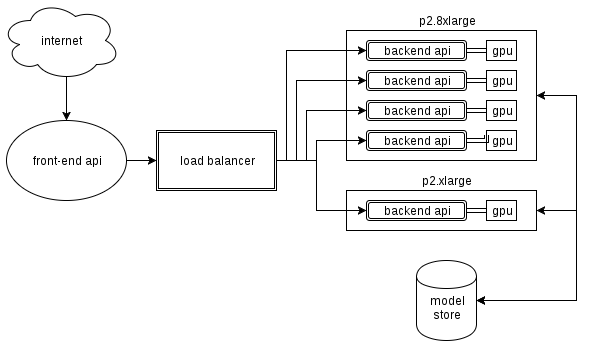

The diagram above was exported from draw.io. Its source (the exported page's mxGraphModel, read from the mxfile embedded in the PNG):
<mxGraphModel dx="872" dy="497" grid="1" gridSize="10" guides="1" tooltips="1" connect="1" arrows="1" fold="1" page="1" pageScale="1" pageWidth="826" pageHeight="1169" background="#ffffff" math="0" shadow="0">
  <root>
    <mxCell id="0" />
    <mxCell id="1" parent="0" />
    <mxCell id="45" style="edgeStyle=orthogonalEdgeStyle;rounded=0;html=1;exitX=1;exitY=0.5;entryX=1;entryY=0.5;jettySize=auto;orthogonalLoop=1;strokeColor=#000000;startArrow=classic;startFill=1;" edge="1" parent="1" source="6" target="43">
      <mxGeometry relative="1" as="geometry">
        <Array as="points">
          <mxPoint x="760" y="115" />
          <mxPoint x="760" y="320" />
        </Array>
      </mxGeometry>
    </mxCell>
    <mxCell id="6" value="" style="whiteSpace=wrap;html=1;movable=0;resizable=0;rotatable=0;deletable=0;editable=0;connectable=0;" vertex="1" parent="1">
      <mxGeometry x="530" y="50" width="190" height="130" as="geometry" />
    </mxCell>
    <mxCell id="46" style="edgeStyle=orthogonalEdgeStyle;rounded=0;html=1;exitX=1;exitY=0.5;startArrow=classic;startFill=1;jettySize=auto;orthogonalLoop=1;strokeColor=#000000;" edge="1" parent="1" source="25">
      <mxGeometry relative="1" as="geometry">
        <mxPoint x="660" y="320" as="targetPoint" />
        <Array as="points">
          <mxPoint x="760" y="230" />
          <mxPoint x="760" y="320" />
        </Array>
      </mxGeometry>
    </mxCell>
    <mxCell id="25" value="" style="whiteSpace=wrap;html=1;" vertex="1" parent="1">
      <mxGeometry x="530" y="210" width="190" height="40" as="geometry" />
    </mxCell>
    <mxCell id="49" style="edgeStyle=orthogonalEdgeStyle;rounded=0;html=1;exitX=0.55;exitY=0.95;exitPerimeter=0;entryX=0.5;entryY=0;startArrow=none;startFill=0;jettySize=auto;orthogonalLoop=1;strokeColor=#000000;" edge="1" parent="1" source="2" target="3">
      <mxGeometry relative="1" as="geometry" />
    </mxCell>
    <mxCell id="2" value="internet" style="ellipse;shape=cloud;whiteSpace=wrap;html=1;" vertex="1" parent="1">
      <mxGeometry x="184" y="20" width="120" height="80" as="geometry" />
    </mxCell>
    <mxCell id="47" style="edgeStyle=orthogonalEdgeStyle;rounded=0;html=1;exitX=1;exitY=0.5;entryX=0;entryY=0.5;startArrow=none;startFill=0;jettySize=auto;orthogonalLoop=1;strokeColor=#000000;" edge="1" parent="1" source="3" target="4">
      <mxGeometry relative="1" as="geometry" />
    </mxCell>
    <mxCell id="3" value="front-end api" style="ellipse;whiteSpace=wrap;html=1;" vertex="1" parent="1">
      <mxGeometry x="190" y="140" width="120" height="80" as="geometry" />
    </mxCell>
    <mxCell id="21" style="edgeStyle=orthogonalEdgeStyle;rounded=0;html=1;exitX=1;exitY=0.5;entryX=0;entryY=0.5;jettySize=auto;orthogonalLoop=1;" edge="1" parent="1" source="4" target="13">
      <mxGeometry relative="1" as="geometry">
        <Array as="points">
          <mxPoint x="470" y="180" />
          <mxPoint x="470" y="70" />
        </Array>
      </mxGeometry>
    </mxCell>
    <mxCell id="22" style="edgeStyle=orthogonalEdgeStyle;rounded=0;html=1;exitX=1;exitY=0.5;entryX=0;entryY=0.5;jettySize=auto;orthogonalLoop=1;" edge="1" parent="1" source="4" target="14">
      <mxGeometry relative="1" as="geometry">
        <Array as="points">
          <mxPoint x="480" y="180" />
          <mxPoint x="480" y="100" />
        </Array>
      </mxGeometry>
    </mxCell>
    <mxCell id="23" style="edgeStyle=orthogonalEdgeStyle;rounded=0;html=1;exitX=1;exitY=0.5;entryX=0;entryY=0.5;jettySize=auto;orthogonalLoop=1;" edge="1" parent="1" source="4" target="15">
      <mxGeometry relative="1" as="geometry">
        <Array as="points">
          <mxPoint x="490" y="180" />
          <mxPoint x="490" y="130" />
        </Array>
      </mxGeometry>
    </mxCell>
    <mxCell id="24" style="edgeStyle=orthogonalEdgeStyle;rounded=0;html=1;exitX=1;exitY=0.5;entryX=0;entryY=0.5;jettySize=auto;orthogonalLoop=1;" edge="1" parent="1" source="4" target="16">
      <mxGeometry relative="1" as="geometry">
        <Array as="points">
          <mxPoint x="500" y="180" />
          <mxPoint x="500" y="160" />
        </Array>
      </mxGeometry>
    </mxCell>
    <mxCell id="35" style="edgeStyle=orthogonalEdgeStyle;rounded=0;html=1;exitX=1;exitY=0.5;entryX=0;entryY=0.5;jettySize=auto;orthogonalLoop=1;" edge="1" parent="1" source="4" target="31">
      <mxGeometry relative="1" as="geometry">
        <Array as="points">
          <mxPoint x="500" y="180" />
          <mxPoint x="500" y="230" />
        </Array>
      </mxGeometry>
    </mxCell>
    <mxCell id="4" value="load balancer" style="shape=ext;double=1;whiteSpace=wrap;html=1;" vertex="1" parent="1">
      <mxGeometry x="340" y="150" width="120" height="60" as="geometry" />
    </mxCell>
    <mxCell id="7" value="gpu" style="whiteSpace=wrap;html=1;movable=0;resizable=0;rotatable=0;deletable=0;editable=0;connectable=0;" vertex="1" parent="1">
      <mxGeometry x="670" y="90" width="30" height="20" as="geometry" />
    </mxCell>
    <mxCell id="8" value="gpu" style="whiteSpace=wrap;html=1;movable=0;resizable=0;rotatable=0;deletable=0;editable=0;connectable=0;" vertex="1" parent="1">
      <mxGeometry x="670" y="60" width="30" height="20" as="geometry" />
    </mxCell>
    <mxCell id="9" style="edgeStyle=orthogonalEdgeStyle;rounded=0;html=1;exitX=0.75;exitY=1;jettySize=auto;orthogonalLoop=1;movable=0;resizable=0;rotatable=0;deletable=0;editable=0;connectable=0;" edge="1" parent="1" source="7">
      <mxGeometry relative="1" as="geometry">
        <mxPoint x="693" y="110" as="targetPoint" />
      </mxGeometry>
    </mxCell>
    <mxCell id="11" value="gpu" style="whiteSpace=wrap;html=1;movable=0;resizable=0;rotatable=0;deletable=0;editable=0;connectable=0;" vertex="1" parent="1">
      <mxGeometry x="670" y="120" width="30" height="20" as="geometry" />
    </mxCell>
    <mxCell id="12" value="gpu" style="whiteSpace=wrap;html=1;movable=0;resizable=0;rotatable=0;deletable=0;editable=0;connectable=0;" vertex="1" parent="1">
      <mxGeometry x="670" y="150" width="30" height="20" as="geometry" />
    </mxCell>
    <mxCell id="36" style="edgeStyle=orthogonalEdgeStyle;shape=link;rounded=0;html=1;exitX=1;exitY=0.5;entryX=0;entryY=0.5;jettySize=auto;orthogonalLoop=1;movable=0;resizable=0;rotatable=0;deletable=0;editable=0;connectable=0;" edge="1" parent="1" source="13" target="8">
      <mxGeometry relative="1" as="geometry" />
    </mxCell>
    <mxCell id="13" value="backend api" style="shape=ext;double=1;rounded=1;whiteSpace=wrap;html=1;movable=0;resizable=0;rotatable=0;deletable=0;editable=0;connectable=0;" vertex="1" parent="1">
      <mxGeometry x="550" y="60" width="100" height="20" as="geometry" />
    </mxCell>
    <mxCell id="37" style="edgeStyle=orthogonalEdgeStyle;shape=link;rounded=0;html=1;exitX=1;exitY=0.5;entryX=0;entryY=0.5;jettySize=auto;orthogonalLoop=1;movable=0;resizable=0;rotatable=0;deletable=0;editable=0;connectable=0;" edge="1" parent="1" source="14" target="7">
      <mxGeometry relative="1" as="geometry" />
    </mxCell>
    <mxCell id="14" value="backend api" style="shape=ext;double=1;rounded=1;whiteSpace=wrap;html=1;movable=0;resizable=0;rotatable=0;deletable=0;editable=0;connectable=0;" vertex="1" parent="1">
      <mxGeometry x="550" y="90" width="100" height="20" as="geometry" />
    </mxCell>
    <mxCell id="38" style="edgeStyle=orthogonalEdgeStyle;shape=link;rounded=0;html=1;exitX=1;exitY=0.5;entryX=0;entryY=0.5;jettySize=auto;orthogonalLoop=1;movable=0;resizable=0;rotatable=0;deletable=0;editable=0;connectable=0;" edge="1" parent="1" source="15" target="11">
      <mxGeometry relative="1" as="geometry" />
    </mxCell>
    <mxCell id="15" value="backend api" style="shape=ext;double=1;rounded=1;whiteSpace=wrap;html=1;movable=0;resizable=0;rotatable=0;deletable=0;editable=0;connectable=0;" vertex="1" parent="1">
      <mxGeometry x="550" y="120" width="100" height="20" as="geometry" />
    </mxCell>
    <mxCell id="39" style="edgeStyle=orthogonalEdgeStyle;shape=link;rounded=0;html=1;exitX=1;exitY=0.5;entryX=0;entryY=0.25;jettySize=auto;orthogonalLoop=1;movable=0;resizable=0;rotatable=0;deletable=0;editable=0;connectable=0;" edge="1" parent="1" source="16" target="12">
      <mxGeometry relative="1" as="geometry" />
    </mxCell>
    <mxCell id="16" value="backend api" style="shape=ext;double=1;rounded=1;whiteSpace=wrap;html=1;movable=0;resizable=0;rotatable=0;deletable=0;editable=0;connectable=0;" vertex="1" parent="1">
      <mxGeometry x="550" y="150" width="100" height="20" as="geometry" />
    </mxCell>
    <mxCell id="27" value="gpu" style="whiteSpace=wrap;html=1;" vertex="1" parent="1">
      <mxGeometry x="670" y="220" width="30" height="20" as="geometry" />
    </mxCell>
    <mxCell id="28" style="edgeStyle=orthogonalEdgeStyle;rounded=0;html=1;exitX=0.75;exitY=1;jettySize=auto;orthogonalLoop=1;" edge="1" parent="1">
      <mxGeometry x="693" y="270" as="geometry">
        <mxPoint x="693" y="270" as="targetPoint" />
        <mxPoint x="693" y="270" as="sourcePoint" />
      </mxGeometry>
    </mxCell>
    <mxCell id="40" style="edgeStyle=orthogonalEdgeStyle;shape=link;rounded=0;html=1;exitX=1;exitY=0.5;entryX=0;entryY=0.5;jettySize=auto;orthogonalLoop=1;" edge="1" parent="1" source="31" target="27">
      <mxGeometry relative="1" as="geometry" />
    </mxCell>
    <mxCell id="31" value="backend api" style="shape=ext;double=1;rounded=1;whiteSpace=wrap;html=1;" vertex="1" parent="1">
      <mxGeometry x="550" y="220" width="100" height="20" as="geometry" />
    </mxCell>
    <mxCell id="41" value="&lt;span&gt;p2.xlarge&lt;/span&gt;" style="text;html=1;strokeColor=none;fillColor=none;align=center;verticalAlign=middle;whiteSpace=wrap;rotation=0;" vertex="1" parent="1">
      <mxGeometry x="610" y="190" width="40" height="20" as="geometry" />
    </mxCell>
    <mxCell id="42" value="&lt;span&gt;p2.8xlarge&lt;/span&gt;" style="text;html=1;strokeColor=none;fillColor=none;align=center;verticalAlign=middle;whiteSpace=wrap;rotation=0;movable=0;resizable=0;rotatable=0;deletable=0;editable=0;connectable=0;" vertex="1" parent="1">
      <mxGeometry x="610" y="30" width="40" height="20" as="geometry" />
    </mxCell>
    <mxCell id="44" style="edgeStyle=orthogonalEdgeStyle;rounded=0;html=1;exitX=1;exitY=0.5;entryX=1;entryY=0.5;jettySize=auto;orthogonalLoop=1;strokeColor=none;" edge="1" parent="1" source="43" target="6">
      <mxGeometry relative="1" as="geometry">
        <Array as="points">
          <mxPoint x="770" y="320" />
          <mxPoint x="770" y="115" />
        </Array>
      </mxGeometry>
    </mxCell>
    <mxCell id="43" value="&lt;div&gt;&lt;br&gt;&lt;/div&gt;model&lt;div&gt;store&lt;/div&gt;" style="shape=cylinder;whiteSpace=wrap;html=1;" vertex="1" parent="1">
      <mxGeometry x="600" y="280" width="60" height="80" as="geometry" />
    </mxCell>
  </root>
</mxGraphModel>